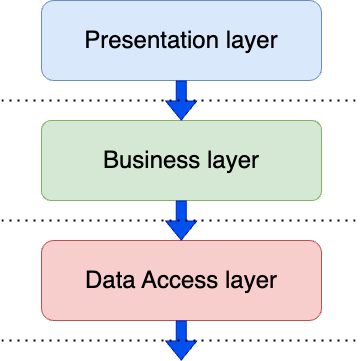

The diagram above was exported from draw.io. Its source (the exported page's mxGraphModel, read from the mxfile embedded in the PNG):
<mxGraphModel dx="830" dy="641" grid="1" gridSize="10" guides="1" tooltips="1" connect="1" arrows="1" fold="1" page="1" pageScale="1" pageWidth="850" pageHeight="1100" math="0" shadow="0">
  <root>
    <mxCell id="0" />
    <mxCell id="1" parent="0" />
    <mxCell id="2" value="&lt;font style=&quot;font-size: 24px;&quot;&gt;Presentation layer&lt;/font&gt;" style="rounded=1;whiteSpace=wrap;html=1;fillColor=#dae8fc;strokeColor=#6c8ebf;" vertex="1" parent="1">
      <mxGeometry x="200" y="200" width="280" height="80" as="geometry" />
    </mxCell>
    <mxCell id="3" value="" style="edgeStyle=orthogonalEdgeStyle;rounded=0;orthogonalLoop=1;jettySize=auto;html=1;" edge="1" source="4" target="2" parent="1">
      <mxGeometry relative="1" as="geometry" />
    </mxCell>
    <mxCell id="4" value="&lt;font style=&quot;font-size: 24px;&quot;&gt;Business layer&lt;/font&gt;" style="rounded=1;whiteSpace=wrap;html=1;fillColor=#d5e8d4;strokeColor=#82b366;arcSize=12;" vertex="1" parent="1">
      <mxGeometry x="200" y="320" width="280" height="80" as="geometry" />
    </mxCell>
    <mxCell id="5" value="" style="edgeStyle=orthogonalEdgeStyle;rounded=0;orthogonalLoop=1;jettySize=auto;html=1;" edge="1" source="6" target="4" parent="1">
      <mxGeometry relative="1" as="geometry" />
    </mxCell>
    <mxCell id="6" value="&lt;font style=&quot;font-size: 24px;&quot;&gt;Data Access layer&lt;/font&gt;" style="rounded=1;whiteSpace=wrap;html=1;fillColor=#f8cecc;strokeColor=#b85450;" vertex="1" parent="1">
      <mxGeometry x="200" y="440" width="280" height="80" as="geometry" />
    </mxCell>
    <mxCell id="7" value="" style="shape=flexArrow;endArrow=classic;html=1;rounded=0;fillColor=#0050ef;strokeColor=#001DBC;" edge="1" parent="1">
      <mxGeometry width="50" height="50" relative="1" as="geometry">
        <mxPoint x="339.71" y="280" as="sourcePoint" />
        <mxPoint x="339.71" y="320" as="targetPoint" />
      </mxGeometry>
    </mxCell>
    <mxCell id="8" value="" style="shape=flexArrow;endArrow=classic;html=1;rounded=0;fillColor=#0050ef;strokeColor=#001DBC;" edge="1" parent="1">
      <mxGeometry width="50" height="50" relative="1" as="geometry">
        <mxPoint x="339.71" y="400" as="sourcePoint" />
        <mxPoint x="339.71" y="440" as="targetPoint" />
      </mxGeometry>
    </mxCell>
    <mxCell id="9" value="" style="shape=flexArrow;endArrow=classic;html=1;rounded=0;fillColor=#0050ef;strokeColor=#001DBC;" edge="1" parent="1">
      <mxGeometry width="50" height="50" relative="1" as="geometry">
        <mxPoint x="339.71" y="520" as="sourcePoint" />
        <mxPoint x="339.71" y="560" as="targetPoint" />
      </mxGeometry>
    </mxCell>
    <mxCell id="10" value="" style="endArrow=none;dashed=1;html=1;dashPattern=1 3;strokeWidth=2;rounded=0;" edge="1" parent="1">
      <mxGeometry width="50" height="50" relative="1" as="geometry">
        <mxPoint x="160" y="540" as="sourcePoint" />
        <mxPoint x="520" y="540" as="targetPoint" />
      </mxGeometry>
    </mxCell>
    <mxCell id="11" value="" style="endArrow=none;dashed=1;html=1;dashPattern=1 3;strokeWidth=2;rounded=0;" edge="1" parent="1">
      <mxGeometry width="50" height="50" relative="1" as="geometry">
        <mxPoint x="160" y="420" as="sourcePoint" />
        <mxPoint x="520" y="420" as="targetPoint" />
      </mxGeometry>
    </mxCell>
    <mxCell id="12" value="" style="endArrow=none;dashed=1;html=1;dashPattern=1 3;strokeWidth=2;rounded=0;" edge="1" parent="1">
      <mxGeometry width="50" height="50" relative="1" as="geometry">
        <mxPoint x="160" y="300" as="sourcePoint" />
        <mxPoint x="520" y="300" as="targetPoint" />
      </mxGeometry>
    </mxCell>
  </root>
</mxGraphModel>